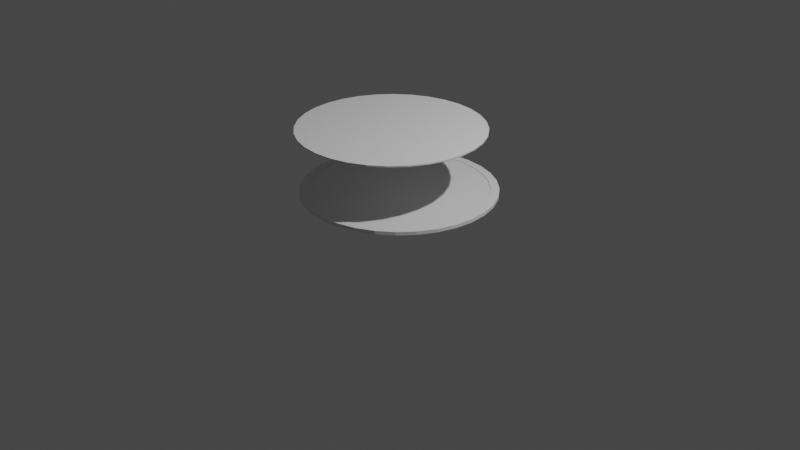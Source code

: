 # Source: cheesy.blend  (saved by Blender 3.6.13; exported with 4.5.12 LTS)
import bpy
from mathutils import Matrix  # noqa: F401  (used for matrix-valued properties, if any)

bpy.ops.wm.read_factory_settings(use_empty=True)
scene = bpy.context.scene
scene.name = 'Scene'

# ---- collections
col_collection = bpy.data.collections.new('Collection'); scene.collection.children.link(col_collection)

# ---- images (referenced by path relative to the original .blend; pixels are not part of the script)
import os
ASSET_DIR = os.environ.get("B2B_ASSET_DIR", "")  # directory of the original .blend (textures are referenced by path, not embedded)
HERE = os.path.dirname(os.path.abspath(__file__))  # packed textures are extracted next to this script under _unpacked/

def load_image(name, relpath, width, height, colorspace="sRGB"):
    """Load a texture the original file referenced (path relative to the .blend, or extracted next to this script)."""
    p = next((c for c in (os.path.join(HERE, relpath), os.path.join(ASSET_DIR, relpath)) if relpath and os.path.exists(c)), "")
    if p:
        img = bpy.data.images.load(p, check_existing=True)
        img.name = name
    else:  # same state as the original file: an image datablock whose file is absent (Cycles renders it pink)
        img = bpy.data.images.new(name, width, height)
        img.source = "FILE"
        img.filepath = "//" + (relpath or name)
    img.colorspace_settings.name = colorspace
    return img
img_cylinder_specular = load_image('Cylinder Specular', '', 1024, 1024, 'Non-Color')

# ---- materials (node trees are filled in below, after node groups)
mat_material_001 = bpy.data.materials.new('Material.001')
mat_material_001.use_transparent_shadow = False

# ---- material node trees
mat_material_001.use_nodes = True; mat_material_001.node_tree.nodes.clear()
_N = mat_material_001.node_tree.nodes; _L = mat_material_001.node_tree.links
n0 = _N.new('ShaderNodeBsdfPrincipled'); n0.name = 'Principled BSDF'; n0.location = (10, 300)
n0.distribution = 'GGX'
n0.subsurface_method = 'RANDOM_WALK_SKIN'
n0.inputs[3].default_value = 1.45
n0.inputs[27].default_value = (0.0, 0.0, 0.0, 1.0)
n0.inputs[28].default_value = 1.0
n1 = _N.new('ShaderNodeOutputMaterial'); n1.name = 'Material Output'; n1.location = (300, 300)
n2 = _N.new('ShaderNodeTexImage'); n2.name = 'Image Texture'; n2.location = (-280, -20)
n2.image = img_cylinder_specular
_L.new(n0.outputs[0], n1.inputs[0])
_L.new(n2.outputs[0], n0.inputs[13])
n1.is_active_output = True

# ---- world
world_world = bpy.data.worlds.new('World'); scene.world = world_world
world_world.use_nodes = True; world_world.node_tree.nodes.clear()
_N = world_world.node_tree.nodes; _L = world_world.node_tree.links
n0 = _N.new('ShaderNodeOutputWorld'); n0.name = 'World Output'; n0.location = (300, 300)
n1 = _N.new('ShaderNodeBackground'); n1.name = 'Background'; n1.location = (10, 300)
n1.inputs[0].default_value = (0.05088, 0.05088, 0.05088, 1.0)
_L.new(n1.outputs[0], n0.inputs[0])
n0.is_active_output = True
world_world.color = (0.05088, 0.05088, 0.05088)
world_world.use_sun_shadow = False
world_world.sun_shadow_jitter_overblur = 0.0

# ---- cameras
cam_camera = bpy.data.cameras.new('Camera')
cam_camera.clip_end = 100.0
cam_camera.ortho_scale = 7.314

# ---- lights
light_light = bpy.data.lights.new('Light', 'POINT')
light_light.transmission_factor = 0.0
light_light.energy = 1000.0
light_light.shadow_soft_size = 0.1
light_light.shadow_maximum_resolution = 0.006
light_light.use_absolute_resolution = True

# ---- meshes
me_cylinder = bpy.data.meshes.new('Cylinder')
me_cylinder.from_pydata([(0.0, 1.0, -1.0), (0.0, 0.9122, 0.6272), (0.0, 1.0, 1.0), (0.1951, 0.9808, -1.0), (0.178, 0.8947, 0.6272), (0.1951, 0.9808, 1.0), (0.3827, 0.9239, -1.0), (0.3491, 0.8428, 0.6272), (0.3827, 0.9239, 1.0), (0.5556, 0.8315, -1.0), (0.5068, 0.7585, 0.6272), (0.5556, 0.8315, 1.0), (0.645, 0.645, 0.6272), (0.7071, 0.7071, -1.0), (0.7071, 0.7071, 1.0), (0.8315, 0.5556, -1.0), (0.7585, 0.5068, 0.6272), (0.8315, 0.5556, 1.0), (0.9239, 0.3827, -1.0), (0.8428, 0.3491, 0.6272), (0.9239, 0.3827, 1.0), (0.9808, 0.1951, -1.0), (0.8947, 0.178, 0.6272), (0.9808, 0.1951, 1.0), (1.0, 0.0, -1.0), (0.9122, 0.0, 0.6272), (1.0, 0.0, 1.0), (0.9808, -0.1951, -1.0), (0.8947, -0.178, 0.6272), (0.9808, -0.1951, 1.0), (0.9239, -0.3827, -1.0), (0.8428, -0.3491, 0.6272), (0.9239, -0.3827, 1.0), (0.8315, -0.5556, -1.0), (0.7585, -0.5068, 0.6272), (0.8315, -0.5556, 1.0), (0.7071, -0.7071, -1.0), (0.645, -0.645, 0.6272), (0.7071, -0.7071, 1.0), (0.5556, -0.8315, -1.0), (0.5068, -0.7585, 0.6272), (0.5556, -0.8315, 1.0), (0.3491, -0.8428, 0.6272), (0.3827, -0.9239, -1.0), (0.3827, -0.9239, 1.0), (0.178, -0.8947, 0.6272), (0.1951, -0.9808, -1.0), (0.1951, -0.9808, 1.0), (0.0, -0.9122, 0.6272), (0.0, -1.0, -1.0), (0.0, -1.0, 1.0), (-0.1951, -0.9808, -1.0), (-0.178, -0.8947, 0.6272), (-0.1951, -0.9808, 1.0), (-0.3827, -0.9239, -1.0), (-0.3491, -0.8428, 0.6272), (-0.3827, -0.9239, 1.0), (-0.5556, -0.8315, -1.0), (-0.5068, -0.7585, 0.6272), (-0.5556, -0.8315, 1.0), (-0.7071, -0.7071, -1.0), (-0.645, -0.645, 0.6272), (-0.7071, -0.7071, 1.0), (-0.8315, -0.5556, -1.0), (-0.7585, -0.5068, 0.6272), (-0.8315, -0.5556, 1.0), (-0.9239, -0.3827, -1.0), (-0.8428, -0.3491, 0.6272), (-0.9239, -0.3827, 1.0), (-0.8947, -0.178, 0.6272), (-0.9808, -0.1951, -1.0), (-0.9808, -0.1951, 1.0), (-0.9122, 0.0, 0.6272), (-1.0, 0.0, -1.0), (-1.0, 0.0, 1.0), (-0.8947, 0.178, 0.6272), (-0.9808, 0.1951, -1.0), (-0.9808, 0.1951, 1.0), (-0.8428, 0.3491, 0.6272), (-0.9239, 0.3827, -1.0), (-0.9239, 0.3827, 1.0), (-0.7585, 0.5068, 0.6272), (-0.8315, 0.5556, -1.0), (-0.8315, 0.5556, 1.0), (-0.645, 0.645, 0.6272), (-0.7071, 0.7071, -1.0), (-0.7071, 0.7071, 1.0), (-0.5068, 0.7585, 0.6272), (-0.5556, 0.8315, -1.0), (-0.5556, 0.8315, 1.0), (-0.3491, 0.8428, 0.6272), (-0.3827, 0.9239, -1.0), (-0.3827, 0.9239, 1.0), (-0.178, 0.8947, 0.6272), (-0.1951, 0.9808, -1.0), (-0.1951, 0.9808, 1.0), (-0.7585, 0.5068, 1.0), (-0.5068, 0.7585, 1.0), (-0.645, 0.645, 1.0), (-0.178, 0.8947, 1.0), (0.178, 0.8947, 1.0), (0.0, 0.9122, 1.0), (-0.3491, 0.8428, 1.0), (-0.9122, 0.0, 1.0), (-0.8947, -0.178, 1.0), (-0.8947, 0.178, 1.0), (-0.7585, -0.5068, 1.0), (-0.8428, -0.3491, 1.0), (-0.5068, -0.7585, 1.0), (-0.645, -0.645, 1.0), (-0.178, -0.8947, 1.0), (0.178, -0.8947, 1.0), (0.0, -0.9122, 1.0), (0.5068, -0.7585, 1.0), (0.3491, -0.8428, 1.0), (0.7585, -0.5068, 1.0), (0.645, -0.645, 1.0), (0.5068, 0.7585, 1.0), (0.7585, 0.5068, 1.0), (0.645, 0.645, 1.0), (0.9122, 0.0, 1.0), (0.8947, -0.178, 1.0), (0.8947, 0.178, 1.0), (0.8428, 0.3491, 1.0), (-0.8428, 0.3491, 1.0), (0.3491, 0.8428, 1.0), (-0.3491, -0.8428, 1.0), (0.8428, -0.3491, 1.0)], [], [(0, 2, 5, 3), (3, 5, 8, 6), (6, 8, 11, 9), (9, 11, 14, 13), (13, 14, 17, 15), (15, 17, 20, 18), (18, 20, 23, 21), (21, 23, 26, 24), (24, 26, 29, 27), (27, 29, 32, 30), (30, 32, 35, 33), (33, 35, 38, 36), (36, 38, 41, 39), (39, 41, 44, 43), (43, 44, 47, 46), (46, 47, 50, 49), (49, 50, 53, 51), (51, 53, 56, 54), (54, 56, 59, 57), (57, 59, 62, 60), (60, 62, 65, 63), (63, 65, 68, 66), (66, 68, 71, 70), (70, 71, 74, 73), (73, 74, 77, 76), (76, 77, 80, 79), (79, 80, 83, 82), (82, 83, 86, 85), (85, 86, 89, 88), (88, 89, 92, 91), (126, 56, 53, 50, 47, 44, 41, 38, 35, 32, 127, 115, 116, 113, 114, 111, 112, 110), (32, 29, 26, 23, 20, 17, 14, 11, 8, 5, 2, 95, 92, 89, 86, 83, 80, 77, 74, 71, 68, 65, 62, 59, 56, 126, 108, 109, 106, 107, 104, 103, 105, 124, 96, 98, 97, 102, 99, 101, 100, 125, 117, 119, 118, 123, 122, 120, 121, 127), (91, 92, 95, 94), (94, 95, 2, 0), (94, 0, 3, 6, 9, 13, 15, 18, 21, 24, 27, 30, 33, 36, 39, 43, 46, 49, 51, 54, 57, 60, 63, 66, 70, 73, 76, 79, 82, 85, 88, 91), (101, 1, 4, 100), (100, 4, 7, 125), (125, 7, 10, 117), (117, 10, 12, 119), (12, 16, 118, 119), (16, 19, 123, 118), (19, 22, 122, 123), (22, 25, 120, 122), (25, 28, 121, 120), (28, 31, 127, 121), (31, 34, 115, 127), (34, 37, 116, 115), (37, 40, 113, 116), (40, 42, 114, 113), (42, 45, 111, 114), (45, 48, 112, 111), (48, 52, 110, 112), (52, 55, 126, 110), (55, 58, 108, 126), (58, 61, 109, 108), (109, 61, 64, 106), (106, 64, 67, 107), (107, 67, 69, 104), (104, 69, 72, 103), (103, 72, 75, 105), (105, 75, 78, 124), (124, 78, 81, 96), (96, 81, 84, 98), (98, 84, 87, 97), (97, 87, 90, 102), (102, 90, 93, 99), (99, 93, 1, 101), (84, 81, 78, 75, 72, 69, 67, 64, 61, 58, 55, 52, 48, 45, 42, 40, 37, 34, 31, 28, 25, 22, 19, 16, 12, 10, 7, 4, 1, 93, 90, 87)])
_uv = me_cylinder.uv_layers.new(name='UVMap')
_uv.uv.foreach_set('vector', [1.0, 0.5, 1.0, 1.0, 0.9688, 1.0, 0.9688, 0.5, 0.9688, 0.5, 0.9688, 1.0, 0.9375, 1.0, 0.9375, 0.5, 0.9375, 0.5, 0.9375, 1.0, 0.9062, 1.0, 0.9062, 0.5, 0.9062, 0.5, 0.9062, 1.0, 0.875, 1.0, 0.875, 0.5, 0.875, 0.5, 0.875, 1.0, 0.8438, 1.0, 0.8438, 0.5, 0.8438, 0.5, 0.8438, 1.0, 0.8125, 1.0, 0.8125, 0.5, 0.8125, 0.5, 0.8125, 1.0, 0.7812, 1.0, 0.7812, 0.5, 0.7812, 0.5, 0.7812, 1.0, 0.75, 1.0, 0.75, 0.5, 0.75, 0.5, 0.75, 1.0, 0.7188, 1.0, 0.7188, 0.5, 0.7188, 0.5, 0.7188, 1.0, 0.6875, 1.0, 0.6875, 0.5, 0.6875, 0.5, 0.6875, 1.0, 0.6562, 1.0, 0.6562, 0.5, 0.6562, 0.5, 0.6562, 1.0, 0.625, 1.0, 0.625, 0.5, 0.625, 0.5, 0.625, 1.0, 0.5938, 1.0, 0.5938, 0.5, 0.5938, 0.5, 0.5938, 1.0, 0.5625, 1.0, 0.5625, 0.5, 0.5625, 0.5, 0.5625, 1.0, 0.5312, 1.0, 0.5312, 0.5, 0.5312, 0.5, 0.5312, 1.0, 0.5, 1.0, 0.5, 0.5, 0.5, 0.5, 0.5, 1.0, 0.4688, 1.0, 0.4688, 0.5, 0.4688, 0.5, 0.4688, 1.0, 0.4375, 1.0, 0.4375, 0.5, 0.4375, 0.5, 0.4375, 1.0, 0.4062, 1.0, 0.4062, 0.5, 0.4062, 0.5, 0.4062, 1.0, 0.375, 1.0, 0.375, 0.5, 0.375, 0.5, 0.375, 1.0, 0.3438, 1.0, 0.3438, 0.5, 0.3438, 0.5, 0.3438, 1.0, 0.3125, 1.0, 0.3125, 0.5, 0.3125, 0.5, 0.3125, 1.0, 0.2812, 1.0, 0.2812, 0.5, 0.2812, 0.5, 0.2812, 1.0, 0.25, 1.0, 0.25, 0.5, 0.25, 0.5, 0.25, 1.0, 0.2188, 1.0, 0.2188, 0.5, 0.2188, 0.5, 0.2188, 1.0, 0.1875, 1.0, 0.1875, 0.5, 0.1875, 0.5, 0.1875, 1.0, 0.1562, 1.0, 0.1562, 0.5, 0.1562, 0.5, 0.1562, 1.0, 0.125, 1.0, 0.125, 0.5, 0.125, 0.5, 0.125, 1.0, 0.09375, 1.0, 0.09375, 0.5, 0.09375, 0.5, 0.09375, 1.0, 0.0625, 1.0, 0.0625, 0.5, 0.1662, 0.04773, 0.1582, 0.02827, 0.2032, 0.01461, 0.25, 0.01, 0.2968, 0.01461, 0.3418, 0.02827, 0.3833, 0.05045, 0.4197, 0.08029, 0.4496, 0.1167, 0.4717, 0.1582, 0.4523, 0.1662, 0.432, 0.1284, 0.4048, 0.09519, 0.3716, 0.06796, 0.3338, 0.04773, 0.2927, 0.03527, 0.25, 0.03107, 0.2073, 0.03527, 0.4717, 0.1582, 0.4854, 0.2032, 0.49, 0.25, 0.4854, 0.2968, 0.4717, 0.3418, 0.4496, 0.3833, 0.4197, 0.4197, 0.3833, 0.4496, 0.3418, 0.4717, 0.2968, 0.4854, 0.25, 0.49, 0.2032, 0.4854, 0.1582, 0.4717, 0.1167, 0.4496, 0.08029, 0.4197, 0.05045, 0.3833, 0.02827, 0.3418, 0.01461, 0.2968, 0.01, 0.25, 0.01461, 0.2032, 0.02827, 0.1582, 0.05045, 0.1167, 0.08029, 0.08029, 0.1167, 0.05045, 0.1582, 0.02827, 0.1662, 0.04773, 0.1284, 0.06796, 0.09519, 0.09519, 0.06796, 0.1284, 0.04773, 0.1662, 0.03527, 0.2073, 0.03107, 0.25, 0.03527, 0.2927, 0.04773, 0.3338, 0.06796, 0.3716, 0.09519, 0.4048, 0.1284, 0.432, 0.1662, 0.4523, 0.2073, 0.4647, 0.25, 0.4689, 0.2927, 0.4647, 0.3338, 0.4523, 0.3716, 0.432, 0.4048, 0.4048, 0.432, 0.3716, 0.4523, 0.3338, 0.4647, 0.2927, 0.4689, 0.25, 0.4647, 0.2073, 0.4523, 0.1662, 0.0625, 0.5, 0.0625, 1.0, 0.03125, 1.0, 0.03125, 0.5, 0.03125, 0.5, 0.03125, 1.0, 0.0, 1.0, 0.0, 0.5, 0.7032, 0.4854, 0.75, 0.49, 0.7968, 0.4854, 0.8418, 0.4717, 0.8833, 0.4496, 0.9197, 0.4197, 0.9496, 0.3833, 0.9717, 0.3418, 0.9854, 0.2968, 0.99, 0.25, 0.9854, 0.2032, 0.9717, 0.1582, 0.9496, 0.1167, 0.9197, 0.08029, 0.8833, 0.05045, 0.8418, 0.02827, 0.7968, 0.01461, 0.75, 0.01, 0.7032, 0.01461, 0.6582, 0.02827, 0.6167, 0.05045, 0.5803, 0.08029, 0.5504, 0.1167, 0.5283, 0.1582, 0.5146, 0.2032, 0.51, 0.25, 0.5146, 0.2968, 0.5283, 0.3418, 0.5504, 0.3833, 0.5803, 0.4197, 0.6167, 0.4496, 0.6582, 0.4717, 1.0, 0.6022, 1.0, 0.5, 0.9688, 0.5, 0.9688, 0.6022, 0.9688, 0.6022, 0.9688, 0.5, 0.9375, 0.5, 0.9375, 0.6022, 0.9375, 0.6022, 0.9375, 0.5, 0.9062, 0.5, 0.9062, 0.6022, 0.9062, 0.6022, 0.9062, 0.5, 0.875, 0.5, 0.875, 0.6022, 0.875, 0.5, 0.8438, 0.5, 0.8438, 0.6022, 0.875, 0.6022, 0.8438, 0.5, 0.8125, 0.5, 0.8125, 0.6022, 0.8438, 0.6022, 0.8125, 0.5, 0.7812, 0.5, 0.7812, 0.6022, 0.8125, 0.6022, 0.7812, 0.5, 0.75, 0.5, 0.75, 0.6022, 0.7812, 0.6022, 0.75, 0.5, 0.7188, 0.5, 0.7188, 0.6022, 0.75, 0.6022, 0.7188, 0.5, 0.6875, 0.5, 0.6875, 0.6022, 0.7188, 0.6022, 0.6875, 0.5, 0.6562, 0.5, 0.6562, 0.6022, 0.6875, 0.6022, 0.6562, 0.5, 0.625, 0.5, 0.625, 0.6022, 0.6562, 0.6022, 0.625, 0.5, 0.5938, 0.5, 0.5938, 0.6022, 0.625, 0.6022, 0.5938, 0.5, 0.5625, 0.5, 0.5625, 0.6022, 0.5938, 0.6022, 0.5625, 0.5, 0.5312, 0.5, 0.5312, 0.6022, 0.5625, 0.6022, 0.5312, 0.5, 0.5, 0.5, 0.5, 0.6022, 0.5312, 0.6022, 0.5, 0.5, 0.4688, 0.5, 0.4688, 0.6022, 0.5, 0.6022, 0.4688, 0.5, 0.4375, 0.5, 0.4375, 0.6022, 0.4688, 0.6022, 0.4375, 0.5, 0.4062, 0.5, 0.4062, 0.6022, 0.4375, 0.6022, 0.4062, 0.5, 0.375, 0.5, 0.375, 0.6022, 0.4062, 0.6022, 0.375, 0.6022, 0.375, 0.5, 0.3438, 0.5, 0.3438, 0.6022, 0.3438, 0.6022, 0.3438, 0.5, 0.3125, 0.5, 0.3125, 0.6022, 0.3125, 0.6022, 0.3125, 0.5, 0.2812, 0.5, 0.2812, 0.6022, 0.2812, 0.6022, 0.2812, 0.5, 0.25, 0.5, 0.25, 0.6022, 0.25, 0.6022, 0.25, 0.5, 0.2188, 0.5, 0.2188, 0.6022, 0.2188, 0.6022, 0.2188, 0.5, 0.1875, 0.5, 0.1875, 0.6022, 0.1875, 0.6022, 0.1875, 0.5, 0.1562, 0.5, 0.1562, 0.6022, 0.1562, 0.6022, 0.1562, 0.5, 0.125, 0.5, 0.125, 0.6022, 0.125, 0.6022, 0.125, 0.5, 0.09375, 0.5, 0.09375, 0.6022, 0.09375, 0.6022, 0.09375, 0.5, 0.0625, 0.5, 0.0625, 0.6022, 0.0625, 0.6022, 0.0625, 0.5, 0.03125, 0.5, 0.03125, 0.6022, 0.03125, 0.6022, 0.03125, 0.5, 0.0, 0.5, 0.0, 0.6022, 0.5803, 0.4197, 0.5504, 0.3833, 0.5283, 0.3418, 0.5146, 0.2968, 0.51, 0.25, 0.5146, 0.2032, 0.5283, 0.1582, 0.5504, 0.1167, 0.5803, 0.08029, 0.6167, 0.05045, 0.6582, 0.02827, 0.7032, 0.01461, 0.75, 0.01, 0.7968, 0.01461, 0.8418, 0.02827, 0.8833, 0.05045, 0.9197, 0.08029, 0.9496, 0.1167, 0.9717, 0.1582, 0.9854, 0.2032, 0.99, 0.25, 0.9854, 0.2968, 0.9717, 0.3418, 0.9496, 0.3833, 0.9197, 0.4197, 0.8833, 0.4496, 0.8418, 0.4717, 0.7968, 0.4854, 0.75, 0.49, 0.7032, 0.4854, 0.6582, 0.4717, 0.6167, 0.4496])
me_cylinder.materials.append(mat_material_001)
me_cylinder.update()
me_cylinder_002 = bpy.data.meshes.new('Cylinder.002')
me_cylinder_002.from_pydata([(0.0, 1.0, -1.0), (0.0, 1.0, 1.0), (0.1951, 0.9808, -1.0), (0.1951, 0.9808, 1.0), (0.3827, 0.9239, -1.0), (0.3827, 0.9239, 1.0), (0.5556, 0.8315, -1.0), (0.5556, 0.8315, 1.0), (0.7071, 0.7071, -1.0), (0.7071, 0.7071, 1.0), (0.8315, 0.5556, -1.0), (0.8315, 0.5556, 1.0), (0.9239, 0.3827, -1.0), (0.9239, 0.3827, 1.0), (0.9808, 0.1951, -1.0), (0.9808, 0.1951, 1.0), (1.0, 0.0, -1.0), (1.0, 0.0, 1.0), (0.9808, -0.1951, -1.0), (0.9808, -0.1951, 1.0), (0.9239, -0.3827, -1.0), (0.9239, -0.3827, 1.0), (0.8315, -0.5556, -1.0), (0.8315, -0.5556, 1.0), (0.7071, -0.7071, -1.0), (0.7071, -0.7071, 1.0), (0.5556, -0.8315, -1.0), (0.5556, -0.8315, 1.0), (0.3827, -0.9239, -1.0), (0.3827, -0.9239, 1.0), (0.1951, -0.9808, -1.0), (0.1951, -0.9808, 1.0), (0.0, -1.0, -1.0), (0.0, -1.0, 1.0), (-0.1951, -0.9808, -1.0), (-0.1951, -0.9808, 1.0), (-0.3827, -0.9239, -1.0), (-0.3827, -0.9239, 1.0), (-0.5556, -0.8315, -1.0), (-0.5556, -0.8315, 1.0), (-0.7071, -0.7071, -1.0), (-0.7071, -0.7071, 1.0), (-0.8315, -0.5556, -1.0), (-0.8315, -0.5556, 1.0), (-0.9239, -0.3827, -1.0), (-0.9239, -0.3827, 1.0), (-0.9808, -0.1951, -1.0), (-0.9808, -0.1951, 1.0), (-1.0, 0.0, -1.0), (-1.0, 0.0, 1.0), (-0.9808, 0.1951, -1.0), (-0.9808, 0.1951, 1.0), (-0.9239, 0.3827, -1.0), (-0.9239, 0.3827, 1.0), (-0.8315, 0.5556, -1.0), (-0.8315, 0.5556, 1.0), (-0.7071, 0.7071, -1.0), (-0.7071, 0.7071, 1.0), (-0.5556, 0.8315, -1.0), (-0.5556, 0.8315, 1.0), (-0.3827, 0.9239, -1.0), (-0.3827, 0.9239, 1.0), (-0.1951, 0.9808, -1.0), (-0.1951, 0.9808, 1.0)], [], [(0, 1, 3, 2), (2, 3, 5, 4), (4, 5, 7, 6), (6, 7, 9, 8), (8, 9, 11, 10), (10, 11, 13, 12), (12, 13, 15, 14), (14, 15, 17, 16), (16, 17, 19, 18), (18, 19, 21, 20), (20, 21, 23, 22), (22, 23, 25, 24), (24, 25, 27, 26), (26, 27, 29, 28), (28, 29, 31, 30), (30, 31, 33, 32), (32, 33, 35, 34), (34, 35, 37, 36), (36, 37, 39, 38), (38, 39, 41, 40), (40, 41, 43, 42), (42, 43, 45, 44), (44, 45, 47, 46), (46, 47, 49, 48), (48, 49, 51, 50), (50, 51, 53, 52), (52, 53, 55, 54), (54, 55, 57, 56), (56, 57, 59, 58), (58, 59, 61, 60), (3, 1, 63, 61, 59, 57, 55, 53, 51, 49, 47, 45, 43, 41, 39, 37, 35, 33, 31, 29, 27, 25, 23, 21, 19, 17, 15, 13, 11, 9, 7, 5), (60, 61, 63, 62), (62, 63, 1, 0), (0, 2, 4, 6, 8, 10, 12, 14, 16, 18, 20, 22, 24, 26, 28, 30, 32, 34, 36, 38, 40, 42, 44, 46, 48, 50, 52, 54, 56, 58, 60, 62)])
_uv = me_cylinder_002.uv_layers.new(name='UVMap')
_uv.uv.foreach_set('vector', [1.0, 0.5, 1.0, 1.0, 0.9688, 1.0, 0.9688, 0.5, 0.9688, 0.5, 0.9688, 1.0, 0.9375, 1.0, 0.9375, 0.5, 0.9375, 0.5, 0.9375, 1.0, 0.9062, 1.0, 0.9062, 0.5, 0.9062, 0.5, 0.9062, 1.0, 0.875, 1.0, 0.875, 0.5, 0.875, 0.5, 0.875, 1.0, 0.8438, 1.0, 0.8438, 0.5, 0.8438, 0.5, 0.8438, 1.0, 0.8125, 1.0, 0.8125, 0.5, 0.8125, 0.5, 0.8125, 1.0, 0.7812, 1.0, 0.7812, 0.5, 0.7812, 0.5, 0.7812, 1.0, 0.75, 1.0, 0.75, 0.5, 0.75, 0.5, 0.75, 1.0, 0.7188, 1.0, 0.7188, 0.5, 0.7188, 0.5, 0.7188, 1.0, 0.6875, 1.0, 0.6875, 0.5, 0.6875, 0.5, 0.6875, 1.0, 0.6562, 1.0, 0.6562, 0.5, 0.6562, 0.5, 0.6562, 1.0, 0.625, 1.0, 0.625, 0.5, 0.625, 0.5, 0.625, 1.0, 0.5938, 1.0, 0.5938, 0.5, 0.5938, 0.5, 0.5938, 1.0, 0.5625, 1.0, 0.5625, 0.5, 0.5625, 0.5, 0.5625, 1.0, 0.5312, 1.0, 0.5312, 0.5, 0.5312, 0.5, 0.5312, 1.0, 0.5, 1.0, 0.5, 0.5, 0.5, 0.5, 0.5, 1.0, 0.4688, 1.0, 0.4688, 0.5, 0.4688, 0.5, 0.4688, 1.0, 0.4375, 1.0, 0.4375, 0.5, 0.4375, 0.5, 0.4375, 1.0, 0.4062, 1.0, 0.4062, 0.5, 0.4062, 0.5, 0.4062, 1.0, 0.375, 1.0, 0.375, 0.5, 0.375, 0.5, 0.375, 1.0, 0.3438, 1.0, 0.3438, 0.5, 0.3438, 0.5, 0.3438, 1.0, 0.3125, 1.0, 0.3125, 0.5, 0.3125, 0.5, 0.3125, 1.0, 0.2812, 1.0, 0.2812, 0.5, 0.2812, 0.5, 0.2812, 1.0, 0.25, 1.0, 0.25, 0.5, 0.25, 0.5, 0.25, 1.0, 0.2188, 1.0, 0.2188, 0.5, 0.2188, 0.5, 0.2188, 1.0, 0.1875, 1.0, 0.1875, 0.5, 0.1875, 0.5, 0.1875, 1.0, 0.1562, 1.0, 0.1562, 0.5, 0.1562, 0.5, 0.1562, 1.0, 0.125, 1.0, 0.125, 0.5, 0.125, 0.5, 0.125, 1.0, 0.09375, 1.0, 0.09375, 0.5, 0.09375, 0.5, 0.09375, 1.0, 0.0625, 1.0, 0.0625, 0.5, 0.2968, 0.4854, 0.25, 0.49, 0.2032, 0.4854, 0.1582, 0.4717, 0.1167, 0.4496, 0.08029, 0.4197, 0.05045, 0.3833, 0.02827, 0.3418, 0.01461, 0.2968, 0.01, 0.25, 0.01461, 0.2032, 0.02827, 0.1582, 0.05045, 0.1167, 0.08029, 0.08029, 0.1167, 0.05045, 0.1582, 0.02827, 0.2032, 0.01461, 0.25, 0.01, 0.2968, 0.01461, 0.3418, 0.02827, 0.3833, 0.05045, 0.4197, 0.08029, 0.4496, 0.1167, 0.4717, 0.1582, 0.4854, 0.2032, 0.49, 0.25, 0.4854, 0.2968, 0.4717, 0.3418, 0.4496, 0.3833, 0.4197, 0.4197, 0.3833, 0.4496, 0.3418, 0.4717, 0.0625, 0.5, 0.0625, 1.0, 0.03125, 1.0, 0.03125, 0.5, 0.03125, 0.5, 0.03125, 1.0, 0.0, 1.0, 0.0, 0.5, 0.75, 0.49, 0.7968, 0.4854, 0.8418, 0.4717, 0.8833, 0.4496, 0.9197, 0.4197, 0.9496, 0.3833, 0.9717, 0.3418, 0.9854, 0.2968, 0.99, 0.25, 0.9854, 0.2032, 0.9717, 0.1582, 0.9496, 0.1167, 0.9197, 0.08029, 0.8833, 0.05045, 0.8418, 0.02827, 0.7968, 0.01461, 0.75, 0.01, 0.7032, 0.01461, 0.6582, 0.02827, 0.6167, 0.05045, 0.5803, 0.08029, 0.5504, 0.1167, 0.5283, 0.1582, 0.5146, 0.2032, 0.51, 0.25, 0.5146, 0.2968, 0.5283, 0.3418, 0.5504, 0.3833, 0.5803, 0.4197, 0.6167, 0.4496, 0.6582, 0.4717, 0.7032, 0.4854])
me_cylinder_002.update()

# ---- objects
ob_light = bpy.data.objects.new('Light', light_light)
ob_camera = bpy.data.objects.new('Camera', cam_camera)
ob_cylinder = bpy.data.objects.new('Cylinder', me_cylinder)
ob_cylinder_001 = bpy.data.objects.new('Cylinder.001', me_cylinder_002)

# ---- transforms, parenting, visibility, modifiers, constraints
ob_light.location = (4.076, 1.005, 5.904)
ob_light.rotation_euler = (0.6503, 0.05522, 1.866)
ob_light.lock_rotations_4d = False
ob_light.empty_display_type = 'ARROWS'
ob_light.color = (0.0, 0.0, 0.0, 0.0)
ob_light.lineart.crease_threshold = 0.0
ob_camera.location = (7.359, -6.926, 4.958)
ob_camera.rotation_euler = (1.109, 0.0, 0.8149)
ob_camera.lock_rotations_4d = False
ob_camera.empty_display_type = 'ARROWS'
ob_camera.color = (0.0, 0.0, 0.0, 0.0)
ob_camera.display_type = 'WIRE'
ob_camera.lineart.crease_threshold = 0.0
ob_cylinder.location = (0.0, 0.0, 0.3354)
ob_cylinder.scale = (1.0, 1.0, 0.01746)
ob_cylinder_001.location = (-0.04094, -0.06577, 0.9905)
ob_cylinder_001.scale = (0.9504, 0.9504, -0.006837)

# ---- collection membership
col_collection.objects.link(ob_light)
col_collection.objects.link(ob_camera)
col_collection.objects.link(ob_cylinder)
col_collection.objects.link(ob_cylinder_001)

# ---- scene / render settings (as saved in the file)
scene.camera = ob_camera
scene.frame_start = 1; scene.frame_end = 250; scene.frame_set(1)
scene.render.engine = 'BLENDER_EEVEE_NEXT'
scene.cycles.sampling_pattern = 'TABULATED_SOBOL'
scene.view_settings.view_transform = 'Filmic'
bpy.context.view_layer.update()

